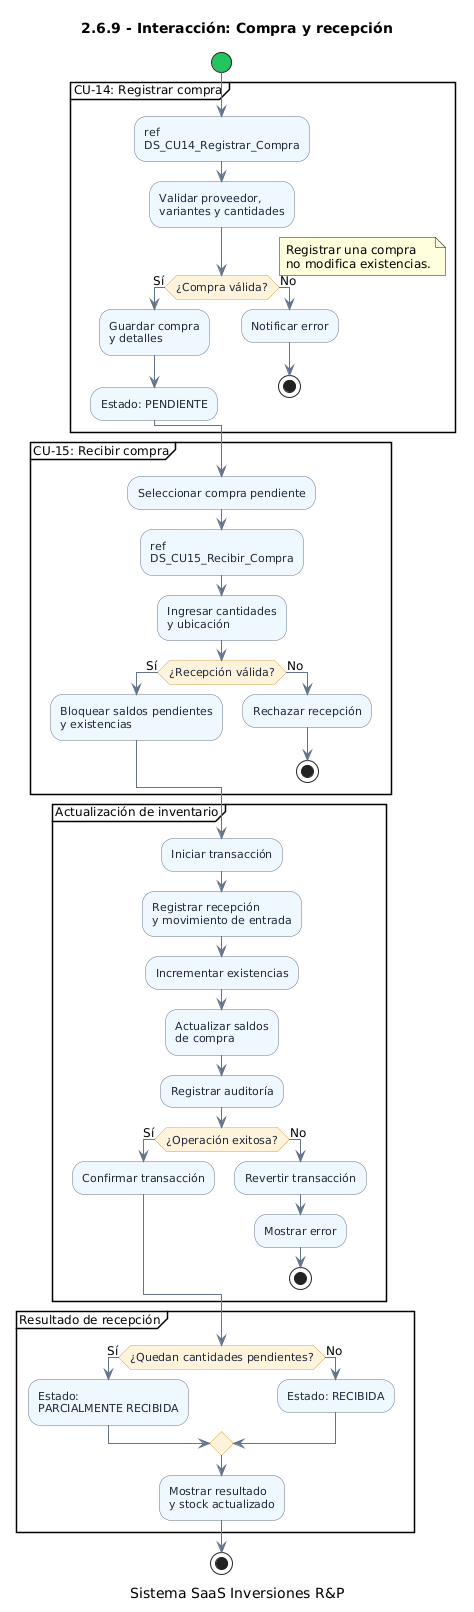

The diagram above was rendered by PlantUML. Its source (embedded in the PNG):
@startuml
title 2.6.9 - Interacción: Compra y recepción
caption Sistema SaaS Inversiones R&P

skinparam backgroundColor #FFFFFF
skinparam shadowing false
skinparam defaultFontName Arial
skinparam defaultFontSize 12
skinparam ArrowColor #64748B
skinparam activityShape roundedBox

skinparam activity {
  BackgroundColor #EFF6FF
  BorderColor #64748B
  FontColor #1E293B
  FontSize 11
  DiamondBackgroundColor #FFF3DB
  DiamondBorderColor #D4A54C
  StartColor #22C55E
  EndColor #64748B
}

start

partition "CU-14: Registrar compra" {
  :ref\nDS_CU14_Registrar_Compra;
  :Validar proveedor,\nvariantes y cantidades;

  if (¿Compra válida?) then (Sí)
    :Guardar compra\ny detalles;
    :Estado: PENDIENTE;
  else (No)
    :Notificar error;
    stop
  endif
}

note right
  Registrar una compra
  no modifica existencias.
end note

partition "CU-15: Recibir compra" {
  :Seleccionar compra pendiente;
  :ref\nDS_CU15_Recibir_Compra;
  :Ingresar cantidades\ny ubicación;

  if (¿Recepción válida?) then (Sí)
    :Bloquear saldos pendientes\ny existencias;
  else (No)
    :Rechazar recepción;
    stop
  endif
}

partition "Actualización de inventario" {
  :Iniciar transacción;
  :Registrar recepción\ny movimiento de entrada;
  :Incrementar existencias;
  :Actualizar saldos\nde compra;
  :Registrar auditoría;

  if (¿Operación exitosa?) then (Sí)
    :Confirmar transacción;
  else (No)
    :Revertir transacción;
    :Mostrar error;
    stop
  endif
}

partition "Resultado de recepción" {
  if (¿Quedan cantidades pendientes?) then (Sí)
    :Estado:\nPARCIALMENTE RECIBIDA;
  else (No)
    :Estado: RECIBIDA;
  endif

  :Mostrar resultado\ny stock actualizado;
}

stop
@enduml